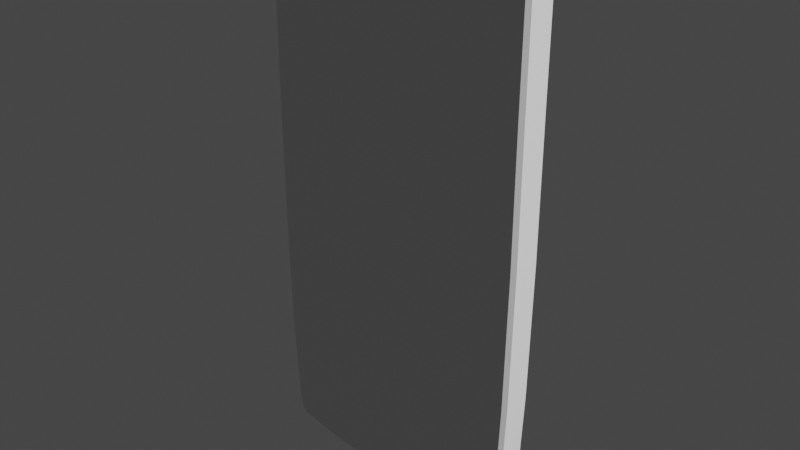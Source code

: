 # Source: shield.blend  (saved by Blender 2.83.19; exported with 4.5.12 LTS)
import bpy
from mathutils import Matrix  # noqa: F401  (used for matrix-valued properties, if any)

bpy.ops.wm.read_factory_settings(use_empty=True)
scene = bpy.context.scene
scene.name = 'Scene'

# ---- collections
col_collection = bpy.data.collections.new('Collection'); scene.collection.children.link(col_collection)

# ---- materials (node trees are filled in below, after node groups)
mat_material = bpy.data.materials.new('Material')
mat_material.alpha_threshold = 0.0
mat_material.use_transparent_shadow = False
mat_material.line_color = (0.0, 0.0, 0.0, 1.0)

# ---- node groups
ng_auto_smooth = bpy.data.node_groups.new('Auto Smooth', 'GeometryNodeTree')
_s = ng_auto_smooth.interface.new_socket(name='Geometry', in_out='OUTPUT', socket_type='NodeSocketGeometry')
_s = ng_auto_smooth.interface.new_socket(name='Geometry', in_out='INPUT', socket_type='NodeSocketGeometry')
_s = ng_auto_smooth.interface.new_socket(name='Angle', in_out='INPUT', socket_type='NodeSocketFloat')
_s.subtype = 'ANGLE'
_s.min_value = 0.0
_s.max_value = 3.142
ng_auto_smooth.is_modifier = True
_N = ng_auto_smooth.nodes; _L = ng_auto_smooth.links
n0 = _N.new('NodeGroupOutput'); n0.name = 'Group Output'; n0.location = (480, -100)
n1 = _N.new('NodeGroupInput'); n1.name = 'Group Input'; n1.location = (-420, -300)
n2 = _N.new('NodeGroupInput'); n2.name = 'Group Input.001'; n2.location = (-60, -100)
n3 = _N.new('GeometryNodeSetShadeSmooth'); n3.name = 'Set Shade Smooth'; n3.location = (120, -100)
n3.domain = 'EDGE'
n4 = _N.new('GeometryNodeSetShadeSmooth'); n4.name = 'Set Shade Smooth.001'; n4.location = (300, -100)
n5 = _N.new('GeometryNodeInputMeshEdgeAngle'); n5.name = 'Edge Angle'; n5.location = (-420, -220)
n6 = _N.new('GeometryNodeInputEdgeSmooth'); n6.name = 'Is Edge Smooth'; n6.location = (-60, -160)
n7 = _N.new('GeometryNodeInputShadeSmooth'); n7.name = 'Is Face Smooth'; n7.location = (-240, -340)
n8 = _N.new('FunctionNodeBooleanMath'); n8.name = 'Boolean Math'; n8.location = (-60, -220)
n9 = _N.new('FunctionNodeCompare'); n9.name = 'Compare'; n9.location = (-240, -180)
n9.operation = 'LESS_EQUAL'
_L.new(n5.outputs[0], n9.inputs[0])
_L.new(n4.outputs[0], n0.inputs[0])
_L.new(n1.outputs[1], n9.inputs[1])
_L.new(n9.outputs[0], n8.inputs[0])
_L.new(n7.outputs[0], n8.inputs[1])
_L.new(n2.outputs[0], n3.inputs[0])
_L.new(n6.outputs[0], n3.inputs[1])
_L.new(n3.outputs[0], n4.inputs[0])
_L.new(n8.outputs[0], n3.inputs[2])
n0.is_active_output = True

# ---- material node trees
mat_material.use_nodes = True; mat_material.node_tree.nodes.clear()
_N = mat_material.node_tree.nodes; _L = mat_material.node_tree.links
n0 = _N.new('ShaderNodeOutputMaterial'); n0.name = 'Material Output'; n0.location = (300, 300)
n1 = _N.new('ShaderNodeBsdfPrincipled'); n1.name = 'Principled BSDF'; n1.location = (10, 300)
n1.distribution = 'GGX'
n1.subsurface_method = 'BURLEY'
n1.inputs[2].default_value = 0.4
n1.inputs[3].default_value = 1.45
n1.inputs[27].default_value = (0.0, 0.0, 0.0, 1.0)
n1.inputs[28].default_value = 1.0
_L.new(n1.outputs[0], n0.inputs[0])
n0.is_active_output = True

# ---- world
world_world = bpy.data.worlds.new('World'); scene.world = world_world
world_world.use_nodes = True; world_world.node_tree.nodes.clear()
_N = world_world.node_tree.nodes; _L = world_world.node_tree.links
n0 = _N.new('ShaderNodeOutputWorld'); n0.name = 'World Output'; n0.location = (300, 300)
n1 = _N.new('ShaderNodeBackground'); n1.name = 'Background'; n1.location = (10, 300)
n1.inputs[0].default_value = (0.05088, 0.05088, 0.05088, 1.0)
_L.new(n1.outputs[0], n0.inputs[0])
n0.is_active_output = True
world_world.color = (0.05088, 0.05088, 0.05088)
world_world.use_sun_shadow = False
world_world.sun_shadow_jitter_overblur = 0.0

# ---- lights
light_light = bpy.data.lights.new('Light', 'SUN')
light_light.transmission_factor = 0.0
light_light.angle = 0.1993
light_light.energy = 5.0
light_light.shadow_soft_size = 0.1
light_light.shadow_cascade_max_distance = 1000.0

# ---- meshes
me_cube = bpy.data.meshes.new('Cube')
me_cube.from_pydata([(0.0, 0.03011, 0.7731), (0.0, -0.07496, 0.7731), (-0.1875, 0.0325, 0.7731), (-0.1875, -0.06902, 0.7731), (0.0, 0.03011, 0.3865), (0.0, -0.07171, 0.3865), (-0.1875, 0.03246, 0.3865), (-0.1875, -0.06702, 0.3865), (0.0, 0.03011, 1.16), (0.0, -0.07077, 1.16), (-0.1875, 0.03255, 1.16), (-0.1875, -0.06635, 1.16), (-0.2812, 0.03615, 0.7731), (-0.2812, -0.06129, 0.7731), (-0.2812, -0.06089, 0.3865), (-0.2812, 0.03615, 0.3865), (-0.2812, 0.03615, 1.16), (-0.2812, -0.06057, 1.16), (-0.09375, -0.0728, 0.7731), (-0.09375, 0.03011, 0.7731), (-0.09375, 0.03011, 0.3865), (-0.09375, -0.07, 0.3865), (-0.09375, -0.06916, 1.16), (-0.09375, 0.03011, 1.16), (0.0, 0.04413, 0.09538), (0.0, -0.05953, 0.09538), (-0.1837, 0.04668, 0.103), (-0.1837, -0.05604, 0.103), (-0.2711, 0.04814, 0.1245), (-0.2711, -0.05382, 0.1245), (-0.09185, -0.0577, 0.09436), (-0.09185, 0.04541, 0.09436), (-0.3649, -0.05013, 1.491), (-0.375, -0.04, 1.5), (-0.3308, -0.0501, 0.06159), (-0.3387, -0.04, 0.05454), (0.0, -0.05487, 1.546), (1.164e-10, -0.06542, 1.536), (0.0, -0.04741, 0.01024), (0.0, -0.03649, 0.0), (-0.1875, -0.0463, 1.517), (-0.1875, -0.05665, 1.507), (-0.1825, -0.03737, 0.01277), (-0.1826, -0.04784, 0.02306), (-0.3649, -0.05292, 0.7731), (-0.375, -0.04226, 0.7731), (-0.3693, -0.04217, 0.3865), (-0.3592, -0.05284, 0.3865), (-0.375, -0.04224, 1.16), (-0.3649, -0.0529, 1.16), (-0.2812, -0.05273, 1.497), (-0.2812, -0.04252, 1.507), (-0.2682, -0.04899, 0.04375), (-0.2678, -0.03847, 0.03335), (-0.09129, -0.04579, 0.01025), (-0.09123, -0.03583, 0.0), (-0.09375, -0.0608, 1.52), (-0.09375, -0.05035, 1.53), (-0.359, -0.04054, 0.1556), (-0.349, -0.05074, 0.1519), (-0.375, 0.04, 1.5), (-0.3649, 0.04991, 1.491), (-0.3387, 0.04, 0.05454), (-0.3308, 0.04994, 0.06159), (0.0, 0.03873, 0.0), (4.32e-12, 0.04824, 0.01024), (0.0, 0.03513, 1.536), (-1.961e-09, 0.02309, 1.546), (-0.1825, 0.03977, 0.01277), (-0.1826, 0.04942, 0.02307), (-0.1875, 0.03221, 1.517), (-0.1875, 0.04379, 1.507), (-0.3648, 0.04771, 0.7731), (-0.375, 0.03831, 0.7731), (-0.3592, 0.04778, 0.3865), (-0.3693, 0.03838, 0.3865), (-0.375, 0.03832, 1.16), (-0.3649, 0.04773, 1.16), (-0.2682, 0.04969, 0.04375), (-0.2678, 0.03989, 0.03335), (-0.2812, 0.0475, 1.497), (-0.2812, 0.03678, 1.507), (-0.09375, 0.03969, 1.52), (-0.09375, 0.0282, 1.53), (-0.09129, 0.04883, 0.01025), (-0.09123, 0.03925, 0.0), (-0.359, 0.0396, 0.1556), (-0.349, 0.04943, 0.1519), (-0.3467, -0.05048, 0.1182), (-0.3561, -0.04032, 0.1176), (-0.27, -0.05186, 0.09272), (0.0, -0.05564, 0.06179), (-0.09163, -0.05438, 0.06118), (-0.1833, -0.05316, 0.07145), (-0.3467, 0.04963, 0.1182), (-0.3561, 0.03976, 0.1176), (-0.27, 0.04875, 0.09272), (-0.09163, 0.04676, 0.06118), (1.704e-12, 0.04575, 0.0618), (-0.1833, 0.04776, 0.07145), (-0.3499, -0.04017, 0.08642), (-0.09147, -0.05051, 0.03675), (-0.3412, 0.04978, 0.09009), (-0.2691, 0.0492, 0.06962), (2.959e-12, 0.04694, 0.03706), (-0.3412, -0.0503, 0.09009), (-0.2691, -0.05048, 0.06962), (0.0, -0.05185, 0.03706), (-0.1829, -0.05067, 0.04823), (-0.3499, 0.03987, 0.08642), (-0.09147, 0.04775, 0.03675), (-0.1829, 0.04856, 0.04823)], [], [(62, 79, 53, 35), (17, 50, 32, 49), (97, 31, 24, 98), (72, 77, 16, 12), (70, 81, 51, 40), (10, 71, 82, 23), (11, 41, 50, 17), (16, 80, 71, 10), (21, 18, 3, 7), (15, 12, 2, 6), (20, 19, 0, 4), (13, 17, 49, 44), (74, 72, 12, 15), (29, 14, 47, 59), (31, 20, 4, 24), (28, 15, 6, 26), (30, 21, 7, 27), (18, 22, 11, 3), (12, 16, 10, 2), (19, 23, 8, 0), (87, 74, 15, 28), (3, 11, 17, 13), (46, 45, 73, 75), (58, 46, 75, 86), (27, 7, 14, 29), (7, 3, 13, 14), (45, 48, 76, 73), (81, 60, 33, 51), (99, 26, 31, 97), (90, 29, 59, 88), (22, 56, 41, 11), (2, 10, 23, 19), (1, 9, 22, 18), (25, 5, 21, 30), (26, 6, 20, 31), (6, 2, 19, 20), (5, 1, 18, 21), (9, 37, 56, 22), (93, 27, 29, 90), (14, 13, 44, 47), (83, 70, 40, 57), (91, 25, 30, 92), (67, 83, 57, 36), (96, 28, 26, 99), (92, 30, 27, 93), (68, 85, 55, 42), (79, 68, 42, 53), (85, 64, 39, 55), (89, 58, 86, 95), (23, 82, 66, 8), (49, 32, 33, 48), (51, 33, 32, 50), (55, 39, 38, 54), (57, 40, 41, 56), (53, 42, 43, 52), (47, 44, 45, 46), (59, 47, 46, 58), (44, 49, 48, 45), (40, 51, 50, 41), (35, 53, 52, 34), (42, 55, 54, 43), (36, 57, 56, 37), (94, 87, 28, 96), (77, 61, 80, 16), (79, 62, 63, 78), (102, 63, 62, 109), (83, 67, 66, 82), (85, 68, 69, 84), (81, 70, 71, 80), (77, 72, 73, 76), (72, 74, 75, 73), (61, 77, 76, 60), (68, 79, 78, 69), (60, 81, 80, 61), (70, 83, 82, 71), (64, 85, 84, 65), (74, 87, 86, 75), (48, 33, 60, 76), (88, 59, 58, 89), (105, 88, 89, 100), (102, 94, 96, 103), (100, 89, 95, 109), (101, 92, 93, 108), (103, 96, 99, 111), (107, 91, 92, 101), (108, 93, 90, 106), (106, 90, 88, 105), (111, 99, 97, 110), (110, 97, 98, 104), (84, 110, 104, 65), (69, 111, 110, 84), (52, 106, 105, 34), (43, 108, 106, 52), (38, 107, 101, 54), (78, 103, 111, 69), (54, 101, 108, 43), (35, 100, 109, 62), (63, 102, 103, 78), (34, 105, 100, 35), (94, 102, 109, 95), (87, 94, 95, 86)])
me_cube.polygons.foreach_set('use_smooth', [True] * 101)
_k = set([(1, 5), (1, 9), (5, 25), (9, 37), (25, 91), (32, 49), (32, 50), (33, 48), (33, 51), (34, 35), (34, 52), (34, 105), (35, 53), (35, 62), (35, 100), (36, 37), (36, 57), (36, 67), (37, 56), (38, 39), (38, 54), (38, 107), (39, 55), (39, 64), (40, 51), (40, 57), (41, 50), (41, 56), (42, 53), (42, 55), (43, 52), (43, 54), (44, 47), (44, 49), (45, 46), (45, 48), (46, 58), (47, 59), (58, 89), (59, 88), (60, 76), (60, 81), (61, 77), (61, 80), (62, 63), (62, 79), (62, 109), (63, 78), (63, 102), (64, 65), (64, 85), (65, 84), (66, 67), (66, 82), (67, 83), (68, 79), (68, 85), (69, 78), (69, 84), (70, 81), (70, 83), (71, 80), (71, 82), (72, 74), (72, 77), (73, 75), (73, 76), (74, 87), (75, 86), (86, 95), (87, 94), (88, 105), (89, 100), (91, 107), (94, 102), (95, 109)])
me_cube.attributes.new('sharp_edge', 'BOOLEAN', 'EDGE').data.foreach_set('value', [ (min(e.vertices), max(e.vertices)) in _k for e in me_cube.edges])
_uv = me_cube.uv_layers.new(name='UVMap')
_uv.uv.foreach_set('vector', [0.125, 0.525, 0.1562, 0.525, 0.1562, 0.725, 0.125, 0.725, 0.5639, 0.9687, 0.6233, 0.9687, 0.6233, 0.9966, 0.5651, 0.9966, 0.385, 0.3438, 0.3904, 0.3438, 0.3904, 0.375, 0.385, 0.375, 0.5053, 0.2534, 0.5651, 0.2534, 0.5639, 0.2812, 0.5028, 0.2812, 0.8125, 0.5249, 0.8438, 0.525, 0.8438, 0.725, 0.8125, 0.7251, 0.5625, 0.3125, 0.6233, 0.3125, 0.6234, 0.3438, 0.5625, 0.3438, 0.5625, 0.9375, 0.6233, 0.9375, 0.6233, 0.9688, 0.5639, 0.9687, 0.5639, 0.2812, 0.6233, 0.2812, 0.6233, 0.3125, 0.5625, 0.3125, 0.4375, 0.9062, 0.5, 0.9062, 0.5, 0.9375, 0.4375, 0.9375, 0.4417, 0.2812, 0.5028, 0.2812, 0.5, 0.3125, 0.4375, 0.3125, 0.4375, 0.3438, 0.5, 0.3437, 0.5, 0.375, 0.4375, 0.375, 0.5028, 0.9688, 0.5639, 0.9687, 0.5651, 0.9966, 0.5053, 0.9966, 0.4454, 0.2534, 0.5053, 0.2534, 0.5028, 0.2812, 0.4417, 0.2812, 0.3957, 0.9687, 0.4417, 0.9688, 0.4454, 0.9966, 0.4003, 0.9963, 0.3904, 0.3438, 0.4375, 0.3438, 0.4375, 0.375, 0.3904, 0.375, 0.3957, 0.2812, 0.4417, 0.2812, 0.4375, 0.3125, 0.3904, 0.3125, 0.3904, 0.9062, 0.4375, 0.9062, 0.4375, 0.9375, 0.3904, 0.9375, 0.5, 0.9062, 0.5625, 0.9062, 0.5625, 0.9375, 0.5, 0.9375, 0.5028, 0.2812, 0.5639, 0.2812, 0.5625, 0.3125, 0.5, 0.3125, 0.5, 0.3437, 0.5625, 0.3438, 0.5625, 0.375, 0.5, 0.375, 0.4003, 0.2537, 0.4454, 0.2534, 0.4417, 0.2812, 0.3957, 0.2812, 0.5, 0.9375, 0.5625, 0.9375, 0.5639, 0.9687, 0.5028, 0.9688, 0.4459, 0.02486, 0.5056, 0.02486, 0.5056, 0.2251, 0.4459, 0.2251, 0.4009, 0.02497, 0.4459, 0.02486, 0.4459, 0.2251, 0.4009, 0.225, 0.3904, 0.9375, 0.4375, 0.9375, 0.4417, 0.9688, 0.3957, 0.9687, 0.4375, 0.9375, 0.5, 0.9375, 0.5028, 0.9688, 0.4417, 0.9688, 0.5056, 0.02486, 0.5653, 0.02486, 0.5653, 0.2251, 0.5056, 0.2251, 0.8438, 0.525, 0.875, 0.525, 0.875, 0.725, 0.8438, 0.725, 0.385, 0.3125, 0.3904, 0.3125, 0.3904, 0.3438, 0.385, 0.3438, 0.3904, 0.9687, 0.3957, 0.9687, 0.4003, 0.9963, 0.3951, 0.9961, 0.5625, 0.9062, 0.6234, 0.9062, 0.6233, 0.9375, 0.5625, 0.9375, 0.5, 0.3125, 0.5625, 0.3125, 0.5625, 0.3438, 0.5, 0.3437, 0.5, 0.875, 0.5625, 0.875, 0.5625, 0.9062, 0.5, 0.9062, 0.3904, 0.875, 0.4375, 0.875, 0.4375, 0.9062, 0.3904, 0.9062, 0.3904, 0.3125, 0.4375, 0.3125, 0.4375, 0.3438, 0.3904, 0.3438, 0.4375, 0.3125, 0.5, 0.3125, 0.5, 0.3437, 0.4375, 0.3438, 0.4375, 0.875, 0.5, 0.875, 0.5, 0.9062, 0.4375, 0.9062, 0.5625, 0.875, 0.6234, 0.875, 0.6234, 0.9062, 0.5625, 0.9062, 0.385, 0.9375, 0.3904, 0.9375, 0.3957, 0.9687, 0.3904, 0.9687, 0.4417, 0.9688, 0.5028, 0.9688, 0.5053, 0.9966, 0.4454, 0.9966, 0.7812, 0.5249, 0.8125, 0.5249, 0.8125, 0.7251, 0.7812, 0.7251, 0.385, 0.875, 0.3904, 0.875, 0.3904, 0.9062, 0.385, 0.9062, 0.75, 0.5249, 0.7812, 0.5249, 0.7812, 0.7251, 0.75, 0.7251, 0.3904, 0.2812, 0.3957, 0.2812, 0.3904, 0.3125, 0.385, 0.3125, 0.385, 0.9062, 0.3904, 0.9062, 0.3904, 0.9375, 0.385, 0.9375, 0.1875, 0.5249, 0.2187, 0.5249, 0.2188, 0.7251, 0.1875, 0.7251, 0.1562, 0.525, 0.1875, 0.5249, 0.1875, 0.7251, 0.1562, 0.725, 0.2188, 0.5249, 0.25, 0.5249, 0.25, 0.7251, 0.2188, 0.7251, 0.3951, 0.02498, 0.4009, 0.02497, 0.4009, 0.225, 0.3951, 0.225, 0.5625, 0.3438, 0.6234, 0.3438, 0.6234, 0.375, 0.5625, 0.375, 0.5651, 0.9966, 0.6233, 0.9966, 0.625, 1.0, 0.5653, 1.0, 0.8438, 0.725, 0.875, 0.725, 0.8719, 0.75, 0.844, 0.75, 0.2188, 0.7251, 0.25, 0.7251, 0.25, 0.75, 0.2188, 0.75, 0.7812, 0.7251, 0.8125, 0.7251, 0.8125, 0.75, 0.7818, 0.75, 0.1562, 0.725, 0.1875, 0.7251, 0.1866, 0.75, 0.1562, 0.75, 0.4454, 0.9966, 0.5053, 0.9966, 0.5056, 1.0, 0.4459, 1.0, 0.4003, 0.9963, 0.4454, 0.9966, 0.4459, 1.0, 0.4009, 1.0, 0.5053, 0.9966, 0.5651, 0.9966, 0.5653, 1.0, 0.5056, 1.0, 0.8125, 0.7251, 0.8438, 0.725, 0.8438, 0.75, 0.8127, 0.75, 0.125, 0.725, 0.1562, 0.725, 0.1546, 0.75, 0.127, 0.75, 0.1875, 0.7251, 0.2188, 0.7251, 0.2182, 0.75, 0.1875, 0.75, 0.75, 0.7251, 0.7812, 0.7251, 0.7812, 0.75, 0.7506, 0.75, 0.3951, 0.2539, 0.4003, 0.2537, 0.3957, 0.2812, 0.3904, 0.2812, 0.5651, 0.2534, 0.6233, 0.2534, 0.6233, 0.2812, 0.5639, 0.2812, 0.1562, 0.525, 0.125, 0.525, 0.127, 0.5, 0.1546, 0.5, 0.3913, 0.254, 0.3872, 0.2542, 0.3862, 0.225, 0.3909, 0.2257, 0.7812, 0.5249, 0.75, 0.5249, 0.7506, 0.5, 0.7812, 0.5, 0.2187, 0.5249, 0.1875, 0.5249, 0.1875, 0.5, 0.2182, 0.5, 0.8438, 0.525, 0.8125, 0.5249, 0.8127, 0.5, 0.8438, 0.5, 0.5651, 0.2534, 0.5053, 0.2534, 0.5056, 0.2251, 0.5653, 0.2251, 0.5053, 0.2534, 0.4454, 0.2534, 0.4459, 0.2251, 0.5056, 0.2251, 0.6233, 0.2534, 0.5651, 0.2534, 0.5653, 0.2251, 0.625, 0.225, 0.1875, 0.5249, 0.1562, 0.525, 0.1562, 0.5, 0.1866, 0.5, 0.875, 0.525, 0.8438, 0.525, 0.844, 0.5, 0.8719, 0.5, 0.8125, 0.5249, 0.7812, 0.5249, 0.7818, 0.5, 0.8125, 0.5, 0.25, 0.5249, 0.2188, 0.5249, 0.2188, 0.5, 0.25, 0.5, 0.4454, 0.2534, 0.4003, 0.2537, 0.4009, 0.225, 0.4459, 0.2251, 0.5653, 0.02486, 0.625, 0.025, 0.625, 0.225, 0.5653, 0.2251, 0.3951, 0.9961, 0.4003, 0.9963, 0.4009, 1.0, 0.3951, 1.0, 0.3913, 0.996, 0.3951, 0.9961, 0.3951, 1.0, 0.3909, 0.9999, 0.3913, 0.254, 0.3951, 0.2539, 0.3904, 0.2812, 0.3865, 0.2812, 0.3908, 0.02499, 0.3951, 0.02498, 0.3951, 0.225, 0.3909, 0.2257, 0.381, 0.9062, 0.385, 0.9062, 0.385, 0.9375, 0.3811, 0.9375, 0.3865, 0.2812, 0.3904, 0.2812, 0.385, 0.3125, 0.3811, 0.3125, 0.381, 0.875, 0.385, 0.875, 0.385, 0.9062, 0.381, 0.9062, 0.3811, 0.9375, 0.385, 0.9375, 0.3904, 0.9687, 0.3865, 0.9687, 0.3865, 0.9687, 0.3904, 0.9687, 0.3951, 0.9961, 0.3913, 0.996, 0.3811, 0.3125, 0.385, 0.3125, 0.385, 0.3438, 0.381, 0.3438, 0.381, 0.3438, 0.385, 0.3438, 0.385, 0.375, 0.381, 0.375, 0.3767, 0.3438, 0.381, 0.3438, 0.381, 0.375, 0.3767, 0.375, 0.3768, 0.3125, 0.3811, 0.3125, 0.381, 0.3438, 0.3767, 0.3438, 0.3823, 0.9688, 0.3865, 0.9687, 0.3913, 0.996, 0.3872, 0.9958, 0.3768, 0.9375, 0.3811, 0.9375, 0.3865, 0.9687, 0.3823, 0.9688, 0.3767, 0.875, 0.381, 0.875, 0.381, 0.9062, 0.3767, 0.9062, 0.3823, 0.2812, 0.3865, 0.2812, 0.3811, 0.3125, 0.3768, 0.3125, 0.3767, 0.9062, 0.381, 0.9062, 0.3811, 0.9375, 0.3768, 0.9375, 0.3862, 0.025, 0.3908, 0.02499, 0.3909, 0.2257, 0.3862, 0.225, 0.3872, 0.2542, 0.3913, 0.254, 0.3865, 0.2812, 0.3823, 0.2812, 0.3872, 0.9958, 0.3913, 0.996, 0.3909, 0.9999, 0.3862, 1.0, 0.3951, 0.2539, 0.3913, 0.254, 0.3909, 0.2257, 0.3951, 0.225, 0.4003, 0.2537, 0.3951, 0.2539, 0.3951, 0.225, 0.4009, 0.225])
me_cube.materials.append(mat_material)
me_cube.use_remesh_preserve_volume = False
me_cube.use_remesh_preserve_attributes = False
me_cube.use_mirror_vertex_groups = False
me_cube.update()

# ---- objects
ob_cube = bpy.data.objects.new('Cube', me_cube)
ob_light = bpy.data.objects.new('Light', light_light)

# ---- transforms, parenting, visibility, modifiers, constraints
ob_cube.location = (0.0, 0.0, 0.0)
ob_cube.lock_rotations_4d = False
ob_cube.empty_display_type = 'ARROWS'
ob_cube.lineart.crease_threshold = 0.0
_m = ob_cube.modifiers.new('Mirror', 'MIRROR')
_m = ob_cube.modifiers.new('Auto Smooth', 'NODES')
_m.node_group = ng_auto_smooth
_gi = [s.identifier for s in ng_auto_smooth.interface.items_tree if s.item_type == 'SOCKET' and s.in_out == 'INPUT']
_m[_gi[1]] = 0.8063  # Angle
ob_light.location = (4.055, 11.29, 21.64)
ob_light.rotation_euler = (0.6503, 0.05522, 1.866)
ob_light.lock_rotations_4d = False
ob_light.empty_display_type = 'ARROWS'
ob_light.color = (0.0, 0.0, 0.0, 0.0)
ob_light.lineart.crease_threshold = 0.0

# ---- collection membership
col_collection.objects.link(ob_cube)
col_collection.objects.link(ob_light)

# ---- scene / render settings (as saved in the file)
scene.frame_start = 1; scene.frame_end = 250; scene.frame_set(1)
scene.render.engine = 'BLENDER_EEVEE_NEXT'
scene.cycles.use_denoising = False
scene.cycles.samples = 128
scene.cycles.sampling_pattern = 'TABULATED_SOBOL'
scene.cycles.use_adaptive_sampling = False
scene.cycles.use_light_tree = False
scene.view_settings.view_transform = 'Filmic'
bpy.context.view_layer.update()

# ---- added for rendering (the .blend has no active camera): camera
cam_auto = bpy.data.cameras.new('AutoCamera')
cam_auto.lens = 50.0
cam_auto.sensor_width = 36.0
cam_auto.clip_end = 1000.0
ob_auto_camera = bpy.data.objects.new('AutoCamera', cam_auto)
scene.collection.objects.link(ob_auto_camera)
ob_auto_camera.location = (1.59418, -1.92553, 2.04844)
ob_auto_camera.rotation_euler = (1.09748, -7.21219e-08, 0.694738)
scene.camera = ob_auto_camera
bpy.context.view_layer.update()
